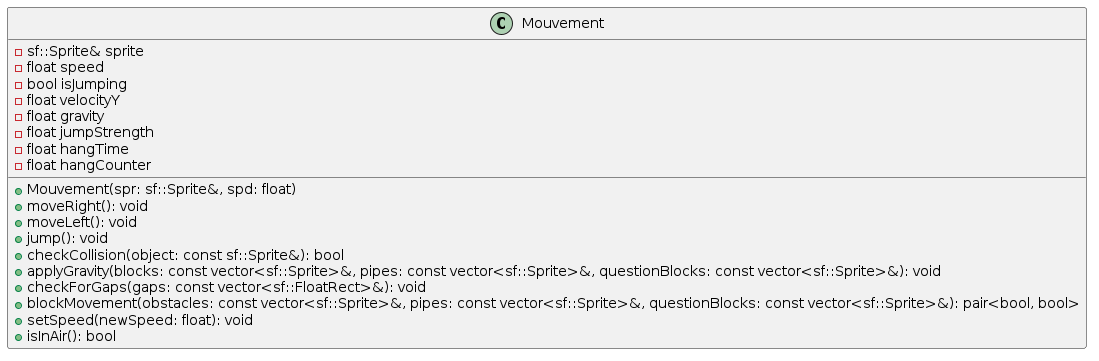

The diagram above was rendered by PlantUML. Its source (embedded in the PNG):
@startuml Movement

class Mouvement {
  - sf::Sprite& sprite
  - float speed
  - bool isJumping
  - float velocityY
  - float gravity
  - float jumpStrength
  - float hangTime
  - float hangCounter

  + Mouvement(spr: sf::Sprite&, spd: float)
  + moveRight(): void
  + moveLeft(): void
  + jump(): void
  + checkCollision(object: const sf::Sprite&): bool
  + applyGravity(blocks: const vector<sf::Sprite>&, pipes: const vector<sf::Sprite>&, questionBlocks: const vector<sf::Sprite>&): void
  + checkForGaps(gaps: const vector<sf::FloatRect>&): void
  + blockMovement(obstacles: const vector<sf::Sprite>&, pipes: const vector<sf::Sprite>&, questionBlocks: const vector<sf::Sprite>&): pair<bool, bool>
  + setSpeed(newSpeed: float): void
  + isInAir(): bool
}


@enduml